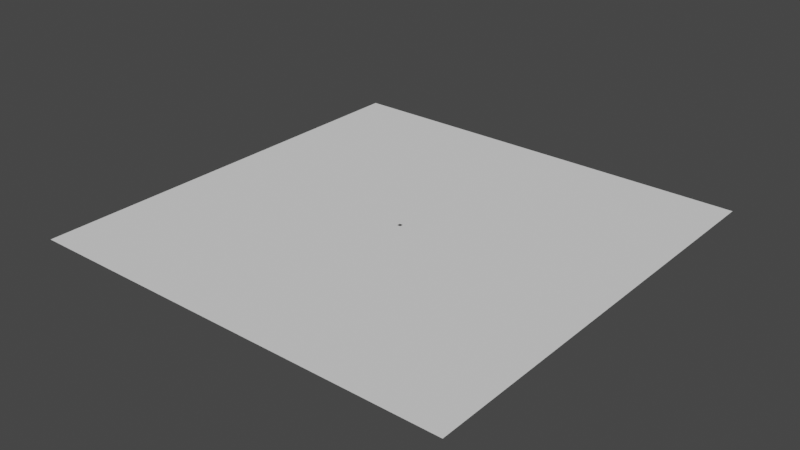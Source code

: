 # Source: Background.blend  (saved by Blender 3.5.10; exported with 4.5.12 LTS)
import bpy
from mathutils import Matrix  # noqa: F401  (used for matrix-valued properties, if any)

bpy.ops.wm.read_factory_settings(use_empty=True)
scene = bpy.context.scene
scene.name = 'Scene'

# ---- collections
col_collection = bpy.data.collections.new('Collection'); scene.collection.children.link(col_collection)

# ---- world
world_world = bpy.data.worlds.new('World'); scene.world = world_world
world_world.use_nodes = True; world_world.node_tree.nodes.clear()
_N = world_world.node_tree.nodes; _L = world_world.node_tree.links
n0 = _N.new('ShaderNodeOutputWorld'); n0.name = 'World Output'; n0.location = (300, 300)
n1 = _N.new('ShaderNodeBackground'); n1.name = 'Background'; n1.location = (10, 300)
n1.inputs[0].default_value = (0.05088, 0.05088, 0.05088, 1.0)
_L.new(n1.outputs[0], n0.inputs[0])
n0.is_active_output = True
world_world.color = (0.05088, 0.05088, 0.05088)
world_world.use_sun_shadow = False
world_world.sun_shadow_jitter_overblur = 0.0

# ---- meshes
me_plane = bpy.data.meshes.new('Plane')
me_plane.from_pydata([(-120.0, -120.0, 0.0), (120.0, -120.0, 0.0), (-120.0, 120.0, 0.0), (120.0, 120.0, 0.0), (-120.0, 0.8, 0.0), (-120.0, -0.8, 0.0), (120.0, -0.8, 0.0), (120.0, 0.8, 0.0), (-0.5783, -120.0, 0.0), (0.6577, -120.0, 0.0), (0.6577, 120.0, 0.0), (-0.5783, 120.0, 0.0), (1.0, -1.0, 0.0), (-1.0, -1.0, 0.0), (1.0, 1.0, 0.0), (-1.0, 1.0, 0.0)], [], [(14, 7, 3, 10), (9, 1, 6, 12), (12, 6, 7, 14), (5, 13, 15, 4), (0, 8, 13, 5), (8, 9, 12, 13), (4, 15, 11, 2), (15, 14, 10, 11)])
_uv = me_plane.uv_layers.new(name='UVMap')
_uv.uv.foreach_set('vector', [0.6667, 0.6667, 1.0, 0.6667, 1.0, 1.0, 0.6667, 1.0, 0.6667, 0.0, 1.0, 0.0, 1.0, 0.3333, 0.6667, 0.3333, 0.6667, 0.3333, 1.0, 0.3333, 1.0, 0.6667, 0.6667, 0.6667, 0.0, 0.3333, 0.3333, 0.3333, 0.3333, 0.6667, 0.0, 0.6667, 0.0, 0.0, 0.3333, 0.0, 0.3333, 0.3333, 0.0, 0.3333, 0.3333, 0.0, 0.6667, 0.0, 0.6667, 0.3333, 0.3333, 0.3333, 0.0, 0.6667, 0.3333, 0.6667, 0.3333, 1.0, 0.0, 1.0, 0.3333, 0.6667, 0.6667, 0.6667, 0.6667, 1.0, 0.3333, 1.0])
me_plane.update()

# ---- objects
ob_background = bpy.data.objects.new('Background', me_plane)

# ---- transforms, parenting, visibility, modifiers, constraints
ob_background.location = (0.0, 0.0, 0.0)

# ---- collection membership
col_collection.objects.link(ob_background)

# ---- scene / render settings (as saved in the file)
scene.frame_start = 1; scene.frame_end = 250; scene.frame_set(1)
scene.render.engine = 'BLENDER_EEVEE_NEXT'
scene.cycles.sampling_pattern = 'TABULATED_SOBOL'
scene.view_settings.view_transform = 'Filmic'
bpy.context.view_layer.update()

# ---- added for rendering (the .blend has no active camera and no usable light): camera, sun
cam_auto = bpy.data.cameras.new('AutoCamera')
cam_auto.lens = 50.0
cam_auto.sensor_width = 36.0
cam_auto.clip_end = 5511.23
ob_auto_camera = bpy.data.objects.new('AutoCamera', cam_auto)
scene.collection.objects.link(ob_auto_camera)
ob_auto_camera.location = (314.029, -376.838, 251.225)
ob_auto_camera.rotation_euler = (1.09748, -7.21219e-08, 0.694738)
scene.camera = ob_auto_camera
light_auto_sun = bpy.data.lights.new('AutoSun', 'SUN')
light_auto_sun.energy = 3.0
light_auto_sun.angle = 0.0523599
ob_auto_sun = bpy.data.objects.new('AutoSun', light_auto_sun)
scene.collection.objects.link(ob_auto_sun)
ob_auto_sun.rotation_euler = (0.872665, 0.174533, 0.523599)
bpy.context.view_layer.update()
